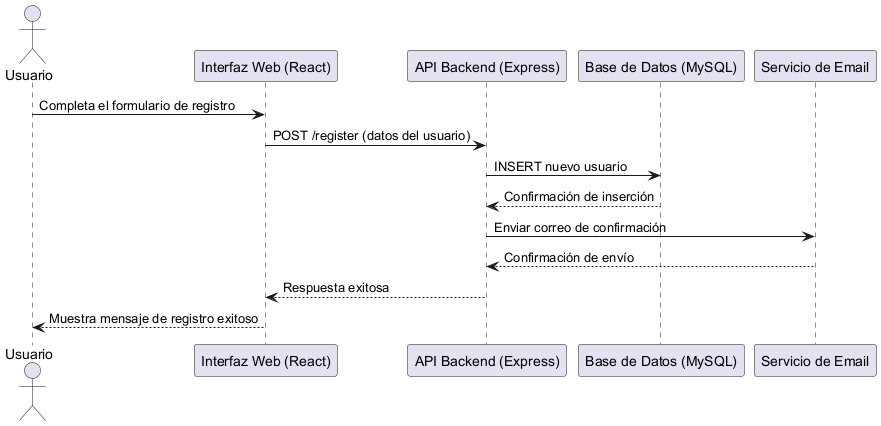

The diagram above was rendered by PlantUML. Its source (embedded in the PNG):
@startuml RegistroUsuario
actor "Usuario" as U
participant "Interfaz Web (React)" as FE
participant "API Backend (Express)" as BE
participant "Base de Datos (MySQL)" as DB
participant "Servicio de Email" as Email

U -> FE: Completa el formulario de registro
FE -> BE: POST /register (datos del usuario)
BE -> DB: INSERT nuevo usuario
DB --> BE: Confirmación de inserción
BE -> Email: Enviar correo de confirmación
Email --> BE: Confirmación de envío
BE --> FE: Respuesta exitosa
FE --> U: Muestra mensaje de registro exitoso
@enduml